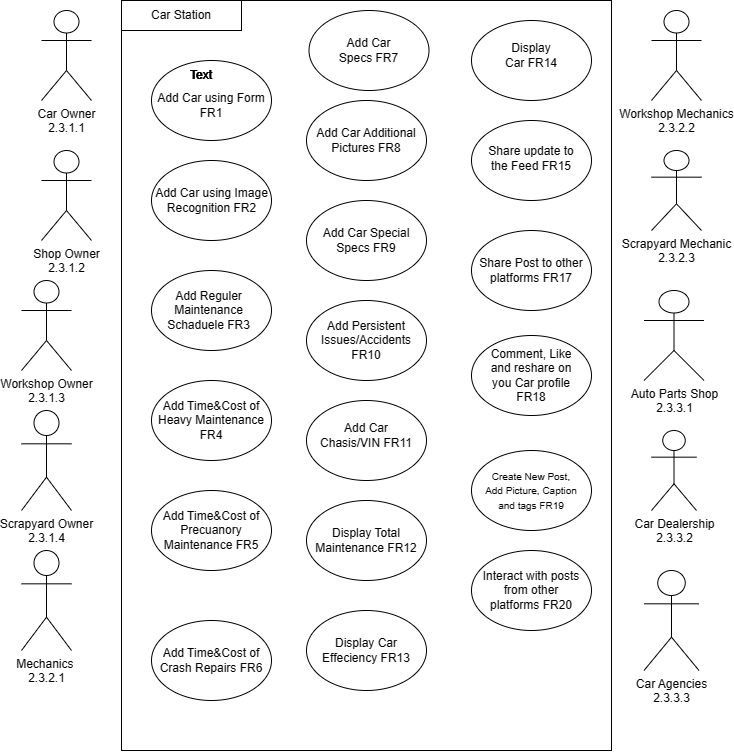

The diagram above was exported from draw.io. Its source (the exported page's mxGraphModel, read from the mxfile embedded in the PNG):
<mxGraphModel dx="727" dy="401" grid="1" gridSize="10" guides="1" tooltips="1" connect="1" arrows="1" fold="1" page="1" pageScale="1" pageWidth="850" pageHeight="1100" math="0" shadow="0">
  <root>
    <mxCell id="0" />
    <mxCell id="1" parent="0" />
    <mxCell id="nBDaYTYVXQHS3_Wibt1u-1" value="" style="ellipse;whiteSpace=wrap;html=1;" vertex="1" parent="1">
      <mxGeometry x="440" y="70" width="120" height="80" as="geometry" />
    </mxCell>
    <mxCell id="nBDaYTYVXQHS3_Wibt1u-2" value="Car Owner&lt;div&gt;2.3.1.1&lt;/div&gt;" style="shape=umlActor;verticalLabelPosition=bottom;verticalAlign=top;html=1;outlineConnect=0;fontStyle=0" vertex="1" parent="1">
      <mxGeometry x="140" y="30" width="50" height="90" as="geometry" />
    </mxCell>
    <mxCell id="nBDaYTYVXQHS3_Wibt1u-3" value="Shop Owner&lt;div&gt;2.3.1.2&lt;/div&gt;" style="shape=umlActor;verticalLabelPosition=bottom;verticalAlign=top;html=1;outlineConnect=0;movable=1;resizable=1;rotatable=1;deletable=1;editable=1;locked=0;connectable=1;" vertex="1" parent="1">
      <mxGeometry x="140" y="170" width="50" height="90" as="geometry" />
    </mxCell>
    <mxCell id="nBDaYTYVXQHS3_Wibt1u-5" value="Workshop Owner&lt;div&gt;2.3.1.3&lt;/div&gt;" style="shape=umlActor;verticalLabelPosition=bottom;verticalAlign=top;html=1;outlineConnect=0;" vertex="1" parent="1">
      <mxGeometry x="120" y="300" width="50" height="90" as="geometry" />
    </mxCell>
    <mxCell id="nBDaYTYVXQHS3_Wibt1u-6" value="Scrapyard Owner&lt;div&gt;2.3.1.4&lt;/div&gt;" style="shape=umlActor;verticalLabelPosition=bottom;verticalAlign=top;html=1;outlineConnect=0;" vertex="1" parent="1">
      <mxGeometry x="120" y="430" width="50" height="100" as="geometry" />
    </mxCell>
    <mxCell id="nBDaYTYVXQHS3_Wibt1u-7" value="" style="rounded=0;whiteSpace=wrap;html=1;" vertex="1" parent="1">
      <mxGeometry x="220" y="20" width="490" height="750" as="geometry" />
    </mxCell>
    <mxCell id="nBDaYTYVXQHS3_Wibt1u-8" value="" style="ellipse;whiteSpace=wrap;html=1;" vertex="1" parent="1">
      <mxGeometry x="250" y="80" width="120" height="80" as="geometry" />
    </mxCell>
    <mxCell id="nBDaYTYVXQHS3_Wibt1u-9" value="" style="rounded=0;whiteSpace=wrap;html=1;" vertex="1" parent="1">
      <mxGeometry x="220" y="20" width="120" height="30" as="geometry" />
    </mxCell>
    <mxCell id="nBDaYTYVXQHS3_Wibt1u-10" value="" style="ellipse;whiteSpace=wrap;html=1;" vertex="1" parent="1">
      <mxGeometry x="250" y="180" width="120" height="80" as="geometry" />
    </mxCell>
    <mxCell id="nBDaYTYVXQHS3_Wibt1u-11" value="" style="ellipse;whiteSpace=wrap;html=1;" vertex="1" parent="1">
      <mxGeometry x="570" y="40" width="120" height="80" as="geometry" />
    </mxCell>
    <mxCell id="nBDaYTYVXQHS3_Wibt1u-12" value="" style="ellipse;whiteSpace=wrap;html=1;" vertex="1" parent="1">
      <mxGeometry x="570" y="140" width="120" height="80" as="geometry" />
    </mxCell>
    <mxCell id="nBDaYTYVXQHS3_Wibt1u-13" value="" style="ellipse;whiteSpace=wrap;html=1;" vertex="1" parent="1">
      <mxGeometry x="250" y="290" width="120" height="80" as="geometry" />
    </mxCell>
    <mxCell id="nBDaYTYVXQHS3_Wibt1u-14" value="" style="ellipse;whiteSpace=wrap;html=1;" vertex="1" parent="1">
      <mxGeometry x="570" y="250" width="120" height="80" as="geometry" />
    </mxCell>
    <mxCell id="nBDaYTYVXQHS3_Wibt1u-15" value="" style="ellipse;whiteSpace=wrap;html=1;" vertex="1" parent="1">
      <mxGeometry x="570" y="355" width="120" height="80" as="geometry" />
    </mxCell>
    <mxCell id="nBDaYTYVXQHS3_Wibt1u-16" value="" style="ellipse;whiteSpace=wrap;html=1;" vertex="1" parent="1">
      <mxGeometry x="250" y="400" width="120" height="80" as="geometry" />
    </mxCell>
    <mxCell id="nBDaYTYVXQHS3_Wibt1u-17" value="" style="ellipse;whiteSpace=wrap;html=1;" vertex="1" parent="1">
      <mxGeometry x="407.5" y="30" width="120" height="80" as="geometry" />
    </mxCell>
    <mxCell id="nBDaYTYVXQHS3_Wibt1u-18" value="" style="ellipse;whiteSpace=wrap;html=1;" vertex="1" parent="1">
      <mxGeometry x="405" y="120" width="120" height="80" as="geometry" />
    </mxCell>
    <mxCell id="nBDaYTYVXQHS3_Wibt1u-19" value="" style="ellipse;whiteSpace=wrap;html=1;" vertex="1" parent="1">
      <mxGeometry x="405" y="220" width="120" height="80" as="geometry" />
    </mxCell>
    <mxCell id="nBDaYTYVXQHS3_Wibt1u-20" value="" style="ellipse;whiteSpace=wrap;html=1;" vertex="1" parent="1">
      <mxGeometry x="405" y="320" width="120" height="80" as="geometry" />
    </mxCell>
    <mxCell id="nBDaYTYVXQHS3_Wibt1u-22" value="" style="ellipse;whiteSpace=wrap;html=1;" vertex="1" parent="1">
      <mxGeometry x="405" y="420" width="120" height="80" as="geometry" />
    </mxCell>
    <mxCell id="nBDaYTYVXQHS3_Wibt1u-23" value="" style="ellipse;whiteSpace=wrap;html=1;" vertex="1" parent="1">
      <mxGeometry x="405" y="520" width="120" height="80" as="geometry" />
    </mxCell>
    <mxCell id="nBDaYTYVXQHS3_Wibt1u-24" value="" style="ellipse;whiteSpace=wrap;html=1;" vertex="1" parent="1">
      <mxGeometry x="250" y="640" width="120" height="80" as="geometry" />
    </mxCell>
    <mxCell id="nBDaYTYVXQHS3_Wibt1u-25" value="" style="ellipse;whiteSpace=wrap;html=1;" vertex="1" parent="1">
      <mxGeometry x="405" y="630" width="120" height="80" as="geometry" />
    </mxCell>
    <mxCell id="nBDaYTYVXQHS3_Wibt1u-27" value="" style="ellipse;whiteSpace=wrap;html=1;" vertex="1" parent="1">
      <mxGeometry x="570" y="570" width="120" height="80" as="geometry" />
    </mxCell>
    <mxCell id="nBDaYTYVXQHS3_Wibt1u-28" value="" style="ellipse;whiteSpace=wrap;html=1;" vertex="1" parent="1">
      <mxGeometry x="570" y="470" width="120" height="80" as="geometry" />
    </mxCell>
    <mxCell id="nBDaYTYVXQHS3_Wibt1u-29" value="" style="ellipse;whiteSpace=wrap;html=1;" vertex="1" parent="1">
      <mxGeometry x="250" y="510" width="120" height="80" as="geometry" />
    </mxCell>
    <mxCell id="nBDaYTYVXQHS3_Wibt1u-30" value="Mechanics&amp;nbsp;&lt;div&gt;2.3.2.1&lt;/div&gt;" style="shape=umlActor;verticalLabelPosition=bottom;verticalAlign=top;html=1;outlineConnect=0;" vertex="1" parent="1">
      <mxGeometry x="120" y="570" width="50" height="100" as="geometry" />
    </mxCell>
    <mxCell id="nBDaYTYVXQHS3_Wibt1u-31" value="&lt;div&gt;Car Dealership&lt;/div&gt;2.3.3.2" style="shape=umlActor;verticalLabelPosition=bottom;verticalAlign=top;html=1;outlineConnect=0;" vertex="1" parent="1">
      <mxGeometry x="750" y="450" width="45" height="80" as="geometry" />
    </mxCell>
    <mxCell id="nBDaYTYVXQHS3_Wibt1u-32" value="Auto Parts Shop&lt;div&gt;2.3.3.1&lt;/div&gt;" style="shape=umlActor;verticalLabelPosition=bottom;verticalAlign=top;html=1;outlineConnect=0;" vertex="1" parent="1">
      <mxGeometry x="742.5" y="310" width="60" height="90" as="geometry" />
    </mxCell>
    <mxCell id="nBDaYTYVXQHS3_Wibt1u-33" value="Scrapyard Mechanic&lt;div&gt;2.3.2.3&lt;/div&gt;" style="shape=umlActor;verticalLabelPosition=bottom;verticalAlign=top;html=1;outlineConnect=0;" vertex="1" parent="1">
      <mxGeometry x="750" y="170" width="50" height="80" as="geometry" />
    </mxCell>
    <mxCell id="nBDaYTYVXQHS3_Wibt1u-34" value="Workshop Mechanics&lt;div&gt;2.3.2.2&lt;/div&gt;" style="shape=umlActor;verticalLabelPosition=bottom;verticalAlign=top;html=1;outlineConnect=0;" vertex="1" parent="1">
      <mxGeometry x="750" y="30" width="50" height="90" as="geometry" />
    </mxCell>
    <mxCell id="nBDaYTYVXQHS3_Wibt1u-35" value="Car Agencies&lt;div&gt;2.3.3.3&lt;/div&gt;" style="shape=umlActor;verticalLabelPosition=bottom;verticalAlign=top;html=1;outlineConnect=0;" vertex="1" parent="1">
      <mxGeometry x="742.5" y="590" width="55" height="100" as="geometry" />
    </mxCell>
    <mxCell id="nBDaYTYVXQHS3_Wibt1u-41" value="Car Station" style="text;html=1;align=center;verticalAlign=middle;whiteSpace=wrap;rounded=0;" vertex="1" parent="1">
      <mxGeometry x="240" y="20" width="80" height="30" as="geometry" />
    </mxCell>
    <mxCell id="nBDaYTYVXQHS3_Wibt1u-42" value="Text" style="text;html=1;align=center;verticalAlign=middle;whiteSpace=wrap;rounded=0;" vertex="1" parent="1">
      <mxGeometry x="270" y="80" width="60" height="30" as="geometry" />
    </mxCell>
    <mxCell id="nBDaYTYVXQHS3_Wibt1u-43" value="Text" style="text;html=1;align=center;verticalAlign=middle;whiteSpace=wrap;rounded=0;" vertex="1" parent="1">
      <mxGeometry x="270" y="80" width="60" height="30" as="geometry" />
    </mxCell>
    <mxCell id="nBDaYTYVXQHS3_Wibt1u-44" value="Text" style="text;html=1;align=center;verticalAlign=middle;whiteSpace=wrap;rounded=0;" vertex="1" parent="1">
      <mxGeometry x="270" y="80" width="60" height="30" as="geometry" />
    </mxCell>
    <mxCell id="nBDaYTYVXQHS3_Wibt1u-45" value="Text" style="text;html=1;align=center;verticalAlign=middle;whiteSpace=wrap;rounded=0;" vertex="1" parent="1">
      <mxGeometry x="270" y="80" width="60" height="30" as="geometry" />
    </mxCell>
    <mxCell id="nBDaYTYVXQHS3_Wibt1u-46" value="Text" style="text;html=1;align=center;verticalAlign=middle;whiteSpace=wrap;rounded=0;" vertex="1" parent="1">
      <mxGeometry x="270" y="80" width="60" height="30" as="geometry" />
    </mxCell>
    <mxCell id="nBDaYTYVXQHS3_Wibt1u-47" value="Interact with posts from other platforms FR20" style="text;html=1;align=center;verticalAlign=middle;whiteSpace=wrap;rounded=0;" vertex="1" parent="1">
      <mxGeometry x="580" y="595" width="100" height="30" as="geometry" />
    </mxCell>
    <mxCell id="nBDaYTYVXQHS3_Wibt1u-48" value="&lt;font style=&quot;font-size: 10px;&quot;&gt;Create New Post, Add Picture, Caption and tags FR19&lt;/font&gt;" style="text;html=1;align=center;verticalAlign=middle;whiteSpace=wrap;rounded=0;" vertex="1" parent="1">
      <mxGeometry x="580" y="495" width="100" height="30" as="geometry" />
    </mxCell>
    <mxCell id="nBDaYTYVXQHS3_Wibt1u-49" value="Comment, Like and reshare on you Car profile FR18" style="text;html=1;align=center;verticalAlign=middle;whiteSpace=wrap;rounded=0;" vertex="1" parent="1">
      <mxGeometry x="580" y="380" width="100" height="30" as="geometry" />
    </mxCell>
    <mxCell id="nBDaYTYVXQHS3_Wibt1u-50" value="Share Post to other platforms FR17" style="text;html=1;align=center;verticalAlign=middle;whiteSpace=wrap;rounded=0;" vertex="1" parent="1">
      <mxGeometry x="575" y="272.5" width="110" height="35" as="geometry" />
    </mxCell>
    <mxCell id="nBDaYTYVXQHS3_Wibt1u-51" value="Share update to the Feed FR15" style="text;html=1;align=center;verticalAlign=middle;whiteSpace=wrap;rounded=0;" vertex="1" parent="1">
      <mxGeometry x="580" y="165" width="100" height="25" as="geometry" />
    </mxCell>
    <mxCell id="nBDaYTYVXQHS3_Wibt1u-52" value="Display Car FR14" style="text;html=1;align=center;verticalAlign=middle;whiteSpace=wrap;rounded=0;" vertex="1" parent="1">
      <mxGeometry x="600" y="60" width="60" height="30" as="geometry" />
    </mxCell>
    <mxCell id="nBDaYTYVXQHS3_Wibt1u-53" value="Display Car Effeciency FR13" style="text;html=1;align=center;verticalAlign=middle;whiteSpace=wrap;rounded=0;" vertex="1" parent="1">
      <mxGeometry x="420" y="655" width="90" height="30" as="geometry" />
    </mxCell>
    <mxCell id="nBDaYTYVXQHS3_Wibt1u-54" value="Display Total Maintenance FR12" style="text;html=1;align=center;verticalAlign=middle;whiteSpace=wrap;rounded=0;" vertex="1" parent="1">
      <mxGeometry x="410" y="545" width="110" height="30" as="geometry" />
    </mxCell>
    <mxCell id="nBDaYTYVXQHS3_Wibt1u-55" value="Add Car Chasis/VIN FR11" style="text;html=1;align=center;verticalAlign=middle;whiteSpace=wrap;rounded=0;" vertex="1" parent="1">
      <mxGeometry x="415" y="440" width="100" height="30" as="geometry" />
    </mxCell>
    <mxCell id="nBDaYTYVXQHS3_Wibt1u-56" value="Add Persistent Issues/Accidents&lt;div&gt;FR10&lt;/div&gt;" style="text;html=1;align=center;verticalAlign=middle;whiteSpace=wrap;rounded=0;" vertex="1" parent="1">
      <mxGeometry x="420" y="340" width="90" height="40" as="geometry" />
    </mxCell>
    <mxCell id="nBDaYTYVXQHS3_Wibt1u-57" value="Add Car Special Specs FR9" style="text;html=1;align=center;verticalAlign=middle;whiteSpace=wrap;rounded=0;" vertex="1" parent="1">
      <mxGeometry x="420" y="245" width="90" height="30" as="geometry" />
    </mxCell>
    <mxCell id="nBDaYTYVXQHS3_Wibt1u-58" value="Add Car Additional Pictures FR8" style="text;html=1;align=center;verticalAlign=middle;whiteSpace=wrap;rounded=0;" vertex="1" parent="1">
      <mxGeometry x="410" y="145" width="110" height="30" as="geometry" />
    </mxCell>
    <mxCell id="nBDaYTYVXQHS3_Wibt1u-59" value="Add Car Specs FR7" style="text;html=1;align=center;verticalAlign=middle;whiteSpace=wrap;rounded=0;" vertex="1" parent="1">
      <mxGeometry x="435" y="55" width="65" height="30" as="geometry" />
    </mxCell>
    <mxCell id="nBDaYTYVXQHS3_Wibt1u-61" value="Add Car using Form FR1" style="text;html=1;align=center;verticalAlign=middle;whiteSpace=wrap;rounded=0;" vertex="1" parent="1">
      <mxGeometry x="255" y="110" width="110" height="30" as="geometry" />
    </mxCell>
    <mxCell id="nBDaYTYVXQHS3_Wibt1u-62" value="Add Car using Image Recognition FR2" style="text;html=1;align=center;verticalAlign=middle;whiteSpace=wrap;rounded=0;" vertex="1" parent="1">
      <mxGeometry x="252.5" y="205" width="115" height="30" as="geometry" />
    </mxCell>
    <mxCell id="nBDaYTYVXQHS3_Wibt1u-63" value="Add Reguler Maintenance Schaduele FR3" style="text;html=1;align=center;verticalAlign=middle;whiteSpace=wrap;rounded=0;" vertex="1" parent="1">
      <mxGeometry x="245" y="305" width="125" height="50" as="geometry" />
    </mxCell>
    <mxCell id="nBDaYTYVXQHS3_Wibt1u-64" value="Add Time&amp;amp;Cost of Heavy Maintenance FR4" style="text;html=1;align=center;verticalAlign=middle;whiteSpace=wrap;rounded=0;" vertex="1" parent="1">
      <mxGeometry x="255" y="425" width="110" height="30" as="geometry" />
    </mxCell>
    <mxCell id="nBDaYTYVXQHS3_Wibt1u-65" value="Add Time&amp;amp;Cost of Precuanory Maintenance FR5" style="text;html=1;align=center;verticalAlign=middle;whiteSpace=wrap;rounded=0;" vertex="1" parent="1">
      <mxGeometry x="255" y="535" width="110" height="30" as="geometry" />
    </mxCell>
    <mxCell id="nBDaYTYVXQHS3_Wibt1u-66" value="Add Time&amp;amp;Cost of Crash Repairs FR6" style="text;html=1;align=center;verticalAlign=middle;whiteSpace=wrap;rounded=0;" vertex="1" parent="1">
      <mxGeometry x="255" y="665" width="110" height="30" as="geometry" />
    </mxCell>
  </root>
</mxGraphModel>